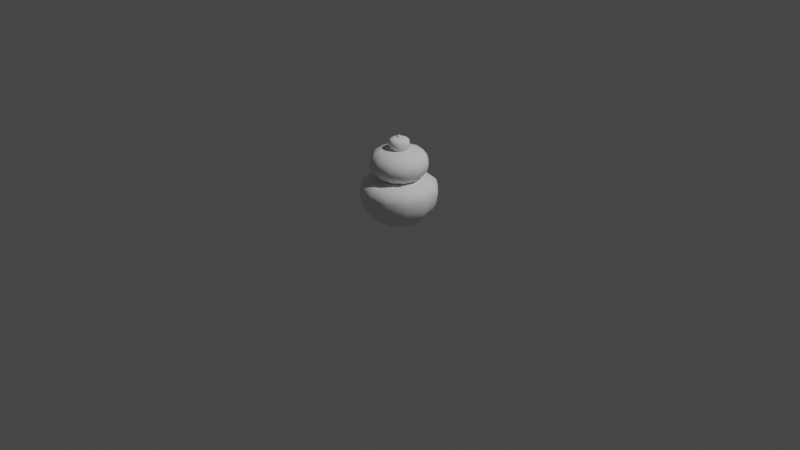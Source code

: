 # Source: 3_.blend  (saved by Blender 2.80.75; exported with 4.5.12 LTS)
import bpy
from mathutils import Matrix  # noqa: F401  (used for matrix-valued properties, if any)

bpy.ops.wm.read_factory_settings(use_empty=True)
scene = bpy.context.scene
scene.name = 'Scene'

# ---- collections
col_collection = bpy.data.collections.new('Collection'); scene.collection.children.link(col_collection)

# ---- images (referenced by path relative to the original .blend; pixels are not part of the script)
import os
ASSET_DIR = os.environ.get("B2B_ASSET_DIR", "")  # directory of the original .blend (textures are referenced by path, not embedded)
HERE = os.path.dirname(os.path.abspath(__file__))  # packed textures are extracted next to this script under _unpacked/

def load_image(name, relpath, width, height, colorspace="sRGB"):
    """Load a texture the original file referenced (path relative to the .blend, or extracted next to this script)."""
    p = next((c for c in (os.path.join(HERE, relpath), os.path.join(ASSET_DIR, relpath)) if relpath and os.path.exists(c)), "")
    if p:
        img = bpy.data.images.load(p, check_existing=True)
        img.name = name
    else:  # same state as the original file: an image datablock whose file is absent (Cycles renders it pink)
        img = bpy.data.images.new(name, width, height)
        img.source = "FILE"
        img.filepath = "//" + (relpath or name)
    img.colorspace_settings.name = colorspace
    return img
img_3 = load_image('3連かぼちゃ', '3連かぼちゃ.png', 1024, 1024, 'sRGB')

# ---- materials (node trees are filled in below, after node groups)
mat_3____mat = bpy.data.materials.new('3かぼちゃmat')
mat_3____mat.use_transparent_shadow = False

# ---- material node trees

# ---- world
world_world = bpy.data.worlds.new('World'); scene.world = world_world
world_world.use_nodes = True; world_world.node_tree.nodes.clear()
_N = world_world.node_tree.nodes; _L = world_world.node_tree.links
n0 = _N.new('ShaderNodeOutputWorld'); n0.name = 'World Output'; n0.location = (300, 300)
n1 = _N.new('ShaderNodeBackground'); n1.name = 'Background'; n1.location = (10, 300)
n1.inputs[0].default_value = (0.05088, 0.05088, 0.05088, 1.0)
_L.new(n1.outputs[0], n0.inputs[0])
n0.is_active_output = True
world_world.color = (0.05088, 0.05088, 0.05088)
world_world.use_sun_shadow = False
world_world.sun_shadow_jitter_overblur = 0.0

# ---- cameras
cam_camera = bpy.data.cameras.new('Camera')
cam_camera.clip_end = 100.0
cam_camera.ortho_scale = 7.314

# ---- lights
light_light = bpy.data.lights.new('Light', 'POINT')
light_light.transmission_factor = 0.0
light_light.energy = 1000.0
light_light.shadow_soft_size = 0.1
light_light.shadow_maximum_resolution = 0.006
light_light.use_absolute_resolution = True

# ---- meshes
me_sphere = bpy.data.meshes.new('Sphere')
me_sphere.from_pydata([(0.0, 0.1236, 0.4762), (0.0, 0.3236, 0.4403), (0.0, 0.3804, 0.4033), (0.0, 0.3804, 0.2164), (0.0, 0.3236, 0.1049), (0.0, 0.2351, 0.02609), (0.0618, 0.107, 0.4762), (0.1176, 0.2036, 0.4619), (0.1618, 0.2803, 0.4403), (0.1902, 0.3295, 0.4033), (0.2, 0.3464, 0.3318), (0.1902, 0.3295, 0.2164), (0.1618, 0.2803, 0.1049), (0.1176, 0.2036, 0.02609), (0.0618, 0.107, 0.006199), (0.107, 0.0618, 0.4762), (0.2036, 0.1176, 0.4619), (0.2803, 0.1618, 0.4403), (0.3295, 0.1902, 0.4033), (0.3464, 0.2, 0.3318), (0.3295, 0.1902, 0.2164), (0.2803, 0.1618, 0.1049), (0.2036, 0.1176, 0.02609), (0.107, 0.0618, 0.006199), (0.1236, -1.329e-07, 0.4762), (0.2351, -1.367e-07, 0.4619), (0.3236, -1.367e-07, 0.4403), (0.3804, -1.367e-07, 0.4033), (0.4, -1.516e-07, 0.3318), (0.3804, -1.367e-07, 0.2164), (0.3236, -1.367e-07, 0.1049), (0.2351, -1.292e-07, 0.02609), (0.1236, -1.292e-07, 0.006199), (0.107, -0.0618, 0.4762), (0.2036, -0.1176, 0.4619), (0.2803, -0.1618, 0.4403), (0.3295, -0.1902, 0.4033), (0.3464, -0.2, 0.3318), (0.3295, -0.1902, 0.2164), (0.2803, -0.1618, 0.1049), (0.2036, -0.1176, 0.02609), (0.107, -0.0618, 0.006199), (0.0618, -0.107, 0.4762), (0.1176, -0.2036, 0.4619), (0.1618, -0.2803, 0.4403), (0.1902, -0.3295, 0.4033), (0.2, -0.3464, 0.3318), (0.1902, -0.3295, 0.2164), (0.1618, -0.2803, 0.1049), (0.1176, -0.2036, 0.02609), (0.0618, -0.107, 0.006199), (-5.612e-09, -0.1236, 0.4762), (-1.679e-08, -0.2351, 0.4619), (-9.338e-09, -0.3236, 0.4403), (-9.338e-09, -0.3804, 0.4033), (-5.404e-08, -0.4, 0.3318), (-9.338e-09, -0.3804, 0.2164), (-9.338e-09, -0.3236, 0.1049), (-1.887e-09, -0.2351, 0.02609), (-1.887e-09, -0.1236, 0.006199), (-0.0618, -0.107, 0.4762), (-0.1176, -0.2036, 0.4619), (-0.1618, -0.2803, 0.4403), (-0.1902, -0.3295, 0.4033), (-0.2, -0.3464, 0.3318), (-0.1902, -0.3295, 0.2164), (-0.1618, -0.2803, 0.1049), (-0.1176, -0.2036, 0.02609), (-0.0618, -0.107, 0.006199), (0.0, -1.303e-07, 0.009334), (3.513e-09, 0.06002, 0.4762), (-0.107, -0.0618, 0.4762), (-0.2036, -0.1176, 0.4619), (-0.2803, -0.1618, 0.4403), (-0.3295, -0.1902, 0.4033), (-0.3464, -0.2, 0.3318), (-0.3295, -0.1902, 0.2164), (-0.2803, -0.1618, 0.1049), (-0.2036, -0.1176, 0.02609), (-0.107, -0.0618, 0.006199), (-0.1236, -1.218e-07, 0.4762), (-0.2351, -9.197e-08, 0.4619), (-0.3236, -9.197e-08, 0.4403), (-0.3804, -1.069e-07, 0.4033), (-0.4, -6.217e-08, 0.3318), (-0.3804, -1.069e-07, 0.2164), (-0.3236, -9.197e-08, 0.1049), (-0.2351, -1.218e-07, 0.02609), (-0.1236, -1.292e-07, 0.006199), (-0.107, 0.0618, 0.4762), (-0.2036, 0.1176, 0.4619), (-0.2803, 0.1618, 0.4403), (-0.3295, 0.1902, 0.4033), (-0.3464, 0.2, 0.3318), (-0.3295, 0.1902, 0.2164), (-0.2803, 0.1618, 0.1049), (-0.2036, 0.1176, 0.02609), (-0.107, 0.0618, 0.006199), (-0.0618, 0.107, 0.4762), (-0.1176, 0.2036, 0.4619), (-0.1618, 0.2803, 0.4403), (-0.1902, 0.3295, 0.4033), (-0.2, 0.3464, 0.3318), (-0.1902, 0.3295, 0.2164), (-0.1618, 0.2803, 0.1049), (-0.1176, 0.2036, 0.02609), (-0.0618, 0.107, 0.006199), (4.282e-08, 0.2351, 0.4619), (6.517e-08, 0.4, 0.3318), (-1.887e-09, 0.1236, 0.006199), (0.03001, 0.05198, 0.4762), (0.05198, 0.03001, 0.4762), (0.06002, -1.307e-07, 0.4762), (0.05198, -0.03001, 0.4762), (0.03001, -0.05198, 0.4762), (7.883e-10, -0.06002, 0.4762), (-0.03001, -0.05198, 0.4762), (-0.05198, -0.03001, 0.4762), (-0.06002, -1.252e-07, 0.4762), (-0.05198, 0.03001, 0.4762), (-0.03001, 0.05198, 0.4762), (6.519e-09, -1.288e-07, 0.4762), (0.0, 0.2853, 0.6799), (0.0, 0.2427, 0.5027), (0.04635, 0.08028, 0.7647), (0.08817, 0.1527, 0.7565), (0.1214, 0.2102, 0.7353), (0.1427, 0.2471, 0.6799), (0.15, 0.2598, 0.6191), (0.1427, 0.2471, 0.5584), (0.1214, 0.2102, 0.5027), (0.08817, 0.1527, 0.4562), (0.04635, 0.08028, 0.4211), (0.08029, 0.04635, 0.7647), (0.1527, 0.08817, 0.7565), (0.2102, 0.1214, 0.7353), (0.2471, 0.1427, 0.6799), (0.2598, 0.15, 0.6191), (0.2471, 0.1427, 0.5584), (0.2102, 0.1214, 0.5027), (0.1527, 0.08817, 0.4562), (0.08029, 0.04635, 0.4211), (0.09271, -1.025e-07, 0.7647), (0.1763, -1.1e-07, 0.7565), (0.2427, -1.1e-07, 0.7353), (0.2853, -1.025e-07, 0.6799), (0.3, -8.76e-08, 0.6191), (0.2853, -1.1e-07, 0.5584), (0.2427, -1.1e-07, 0.5027), (0.1763, -1.025e-07, 0.4562), (0.09271, -1.025e-07, 0.4211), (0.08029, -0.04635, 0.7647), (0.1527, -0.08817, 0.7565), (0.2102, -0.1214, 0.7353), (0.2471, -0.1427, 0.6799), (0.2598, -0.15, 0.6191), (0.2471, -0.1427, 0.5584), (0.2102, -0.1214, 0.5027), (0.1527, -0.08817, 0.4562), (0.08029, -0.04635, 0.4211), (0.04635, -0.08029, 0.7647), (0.08817, -0.1527, 0.7565), (0.1214, -0.2102, 0.7353), (0.1427, -0.2471, 0.6799), (0.15, -0.2598, 0.6191), (0.1427, -0.2471, 0.5584), (0.1214, -0.2102, 0.5027), (0.08817, -0.1527, 0.4562), (0.04635, -0.08029, 0.4211), (-3.278e-09, -0.09271, 0.7647), (-1.073e-08, -0.1763, 0.7565), (-2.563e-08, -0.2427, 0.7353), (-1.818e-08, -0.2853, 0.6799), (3.398e-08, -0.3, 0.6191), (-1.818e-08, -0.2853, 0.5584), (-2.563e-08, -0.2427, 0.5027), (-3.278e-09, -0.1763, 0.4562), (-3.278e-09, -0.09271, 0.4211), (-4.888e-08, -1.824e-07, 0.763), (-0.04635, -0.08029, 0.7647), (-0.08817, -0.1527, 0.7565), (-0.1214, -0.2102, 0.7353), (-0.1427, -0.2471, 0.6799), (-0.15, -0.2598, 0.6191), (-0.1427, -0.2471, 0.5584), (-0.1214, -0.2102, 0.5027), (-0.08817, -0.1527, 0.4562), (-0.04635, -0.08029, 0.4211), (0.0, -9.775e-08, 0.4212), (-0.08029, -0.04635, 0.7647), (-0.1527, -0.08817, 0.7565), (-0.2102, -0.1214, 0.7353), (-0.2471, -0.1427, 0.6799), (-0.2598, -0.15, 0.6191), (-0.2471, -0.1427, 0.5584), (-0.2102, -0.1214, 0.5027), (-0.1527, -0.08817, 0.4562), (-0.08029, -0.04635, 0.4211), (-0.09271, -9.505e-08, 0.7647), (-0.1763, -1.025e-07, 0.7565), (-0.2427, -7.27e-08, 0.7353), (-0.2853, -7.27e-08, 0.6799), (-0.3, -1.323e-07, 0.6191), (-0.2853, -7.27e-08, 0.5584), (-0.2427, -7.27e-08, 0.5027), (-0.1763, -1.025e-07, 0.4562), (-0.09271, -9.878e-08, 0.4211), (-0.08029, 0.04635, 0.7647), (-0.1527, 0.08817, 0.7565), (-0.2102, 0.1214, 0.7353), (-0.2471, 0.1427, 0.6799), (-0.2598, 0.15, 0.6191), (-0.2471, 0.1427, 0.5584), (-0.2102, 0.1214, 0.5027), (-0.1527, 0.08817, 0.4562), (-0.08029, 0.04635, 0.4211), (-0.04635, 0.08028, 0.7647), (-0.08817, 0.1527, 0.7565), (-0.1214, 0.2102, 0.7353), (-0.1427, 0.2471, 0.6799), (-0.15, 0.2598, 0.6191), (-0.1427, 0.2471, 0.5584), (-0.1214, 0.2102, 0.5027), (-0.08817, 0.1527, 0.4562), (-0.04635, 0.08028, 0.4211), (4.474e-10, 0.09271, 0.7647), (-3.278e-09, 0.1763, 0.7565), (3.398e-08, 0.2427, 0.7353), (-2.563e-08, 0.3, 0.6191), (3.398e-08, 0.2853, 0.5584), (-3.278e-09, 0.1763, 0.4562), (-7.003e-09, 0.09271, 0.4211), (2.052e-09, -0.033, 0.7631), (2.052e-09, -0.08638, 0.7724), (2.052e-09, -0.1015, 0.7994), (2.052e-09, -0.1015, 0.8577), (-8.959e-07, -0.0864, 0.8727), (-1.256e-05, -0.06296, 0.8802), (-0.0165, -0.02857, 0.7631), (-0.03138, -0.05435, 0.7538), (-0.04319, -0.07481, 0.7724), (-0.05077, -0.08794, 0.7994), (-0.05339, -0.09247, 0.8301), (-0.05077, -0.08794, 0.8577), (-0.04319, -0.07482, 0.8727), (-0.03139, -0.05455, 0.8802), (-0.01654, -0.02894, 0.8877), (-0.02857, -0.0165, 0.7631), (-0.05435, -0.03138, 0.7538), (-0.07481, -0.04319, 0.7724), (-0.08794, -0.05077, 0.7994), (-0.09247, -0.05339, 0.8301), (-0.08794, -0.05077, 0.8578), (-0.07481, -0.04321, 0.8728), (-0.05436, -0.03158, 0.8803), (-0.02863, -0.01685, 0.8877), (-0.033, -4.015e-08, 0.7631), (-0.06276, -3.915e-08, 0.7538), (-0.08638, -3.915e-08, 0.7724), (-0.1015, -3.915e-08, 0.7995), (-0.1068, -3.517e-08, 0.8301), (-0.1015, -3.915e-08, 0.8578), (-0.08638, -1.427e-05, 0.8728), (-0.06277, -0.0001991, 0.8803), (-0.03305, -0.000336, 0.8877), (-0.02857, 0.0165, 0.7631), (-0.05435, 0.03138, 0.7538), (-0.07481, 0.04319, 0.7724), (-0.08794, 0.05077, 0.7995), (-0.09247, 0.05339, 0.8301), (-0.08794, 0.05077, 0.8579), (-0.07481, 0.04318, 0.8729), (-0.05436, 0.03118, 0.8803), (-0.02863, 0.01618, 0.8877), (-0.0165, 0.02857, 0.7632), (-0.03138, 0.05435, 0.7538), (-0.04319, 0.07481, 0.7724), (-0.05077, 0.08794, 0.7995), (-0.05339, 0.09247, 0.8302), (-0.05077, 0.08794, 0.8579), (-0.04319, 0.07479, 0.8729), (-0.03139, 0.05415, 0.8803), (-0.01654, 0.02827, 0.8877), (3.55e-09, 0.033, 0.7632), (6.533e-09, 0.06276, 0.7538), (4.544e-09, 0.08638, 0.7724), (4.544e-09, 0.1015, 0.7995), (1.648e-08, 0.1068, 0.8302), (4.544e-09, 0.1015, 0.8579), (-8.934e-07, 0.08637, 0.873), (-1.256e-05, 0.06256, 0.8803), (-2.119e-05, 0.03269, 0.8877), (0.0165, 0.02857, 0.7632), (0.03138, 0.05435, 0.7538), (0.04319, 0.07481, 0.7724), (0.05077, 0.08794, 0.7995), (0.05339, 0.09247, 0.8302), (0.05077, 0.08794, 0.8579), (0.04319, 0.07479, 0.873), (0.03137, 0.05415, 0.8803), (0.01649, 0.02827, 0.8877), (-0.009288, -0.01639, 0.8856), (3.218e-08, -2.345e-08, 0.7493), (0.02857, 0.0165, 0.7631), (0.05435, 0.03138, 0.7538), (0.07481, 0.04319, 0.7724), (0.08794, 0.05077, 0.7995), (0.09247, 0.05339, 0.8302), (0.08794, 0.05077, 0.8579), (0.07481, 0.04318, 0.8729), (0.05434, 0.03118, 0.8803), (0.02858, 0.01618, 0.8877), (0.033, -4.313e-08, 0.7631), (0.06276, -5.108e-08, 0.7538), (0.08638, -5.108e-08, 0.7724), (0.1015, -4.711e-08, 0.7995), (0.1068, -5.904e-08, 0.8301), (0.1015, -4.711e-08, 0.8578), (0.08638, -1.428e-05, 0.8728), (0.06275, -0.0001991, 0.8803), (0.03301, -0.000336, 0.8877), (0.02857, -0.0165, 0.7631), (0.05435, -0.03138, 0.7538), (0.07481, -0.04319, 0.7724), (0.08794, -0.05077, 0.7995), (0.09247, -0.05339, 0.8301), (0.08794, -0.05077, 0.8578), (0.07481, -0.04321, 0.8728), (0.05434, -0.03158, 0.8803), (0.02858, -0.01685, 0.8877), (0.0165, -0.02857, 0.7631), (0.03138, -0.05435, 0.7538), (0.04319, -0.07481, 0.7724), (0.05077, -0.08794, 0.7994), (0.05339, -0.09247, 0.8301), (0.05077, -0.08794, 0.8578), (0.04319, -0.07482, 0.8727), (0.03137, -0.05455, 0.8802), (0.01649, -0.02894, 0.8877), (-9.377e-09, -0.06276, 0.7538), (-1.534e-08, -0.1068, 0.8301), (-2.119e-05, -0.03337, 0.8877), (-0.01607, -0.009603, 0.8856), (-0.01856, -0.000336, 0.8856), (-0.01607, 0.008931, 0.8856), (-0.009288, 0.01572, 0.8856), (-2.119e-05, 0.0182, 0.8856), (0.009246, 0.01572, 0.8856), (0.01603, 0.008931, 0.8856), (0.01851, -0.000336, 0.8856), (0.01603, -0.009603, 0.8856), (0.009246, -0.01639, 0.8856), (-2.119e-05, -0.01887, 0.8856), (-0.003797, -0.007597, 0.9148), (-0.006965, -0.004528, 0.9148), (-0.008279, -0.000336, 0.9148), (-0.007279, 0.003856, 0.9148), (-0.004213, 0.006925, 0.9148), (-2.119e-05, 0.008048, 0.9148), (0.004171, 0.006925, 0.9148), (0.00724, 0.003856, 0.9148), (0.008363, -0.000336, 0.9148), (0.007244, -0.004528, 0.9148), (0.004301, -0.007597, 0.9148), (0.0002975, -0.00872, 0.9148), (0.0001202, -0.000336, 0.9148), (0.01333, -0.000336, 0.8906), (0.008931, -0.000336, 0.902), (0.007731, 0.00414, 0.902), (0.01154, 0.006341, 0.8906), (-0.01159, -0.007013, 0.8906), (-0.007774, -0.004812, 0.902), (-0.004492, -0.008088, 0.902), (-0.006698, -0.0119, 0.8906), (0.006656, 0.01123, 0.8906), (0.004455, 0.007416, 0.902), (-2.119e-05, 0.008616, 0.902), (-2.119e-05, 0.01302, 0.8906), (-2.119e-05, -0.01369, 0.8906), (-2.092e-05, -0.009288, 0.902), (0.004455, -0.008088, 0.902), (0.006656, -0.0119, 0.8906), (-0.006698, 0.01123, 0.8906), (-0.004497, 0.007416, 0.902), (-0.007774, 0.00414, 0.902), (-0.01159, 0.006341, 0.8906), (0.01154, -0.007013, 0.8906), (0.007731, -0.004812, 0.902), (-0.01338, -0.000336, 0.8906), (-0.008973, -0.000336, 0.902)], [], [(4, 3, 11, 12), (2, 1, 8, 9), (42, 33, 113, 114), (5, 4, 12, 13), (108, 2, 9, 10), (107, 0, 6, 7), (109, 5, 13, 14), (3, 108, 10, 11), (1, 107, 7, 8), (69, 109, 14), (12, 11, 20, 21), (9, 8, 17, 18), (15, 6, 110, 111), (13, 12, 21, 22), (10, 9, 18, 19), (7, 6, 15, 16), (14, 13, 22, 23), (11, 10, 19, 20), (8, 7, 16, 17), (69, 14, 23), (17, 16, 25, 26), (69, 23, 32), (21, 20, 29, 30), (18, 17, 26, 27), (33, 24, 112, 113), (22, 21, 30, 31), (19, 18, 27, 28), (16, 15, 24, 25), (23, 22, 31, 32), (20, 19, 28, 29), (29, 28, 37, 38), (26, 25, 34, 35), (69, 32, 41), (30, 29, 38, 39), (27, 26, 35, 36), (6, 0, 70, 110), (31, 30, 39, 40), (28, 27, 36, 37), (25, 24, 33, 34), (32, 31, 40, 41), (34, 33, 42, 43), (41, 40, 49, 50), (38, 37, 46, 47), (35, 34, 43, 44), (69, 41, 50), (39, 38, 47, 48), (36, 35, 44, 45), (89, 80, 118, 119), (40, 39, 48, 49), (37, 36, 45, 46), (49, 48, 57, 58), (46, 45, 54, 55), (43, 42, 51, 52), (50, 49, 58, 59), (47, 46, 55, 56), (44, 43, 52, 53), (69, 50, 59), (48, 47, 56, 57), (45, 44, 53, 54), (0, 98, 120, 70), (54, 53, 62, 63), (60, 51, 115, 116), (58, 57, 66, 67), (55, 54, 63, 64), (52, 51, 60, 61), (59, 58, 67, 68), (56, 55, 64, 65), (53, 52, 61, 62), (69, 59, 68), (57, 56, 65, 66), (66, 65, 76, 77), (63, 62, 73, 74), (98, 89, 119, 120), (67, 66, 77, 78), (64, 63, 74, 75), (61, 60, 71, 72), (68, 67, 78, 79), (65, 64, 75, 76), (62, 61, 72, 73), (69, 68, 79), (73, 72, 81, 82), (69, 79, 88), (77, 76, 85, 86), (74, 73, 82, 83), (51, 42, 114, 115), (78, 77, 86, 87), (75, 74, 83, 84), (72, 71, 80, 81), (79, 78, 87, 88), (76, 75, 84, 85), (88, 87, 96, 97), (85, 84, 93, 94), (82, 81, 90, 91), (69, 88, 97), (86, 85, 94, 95), (83, 82, 91, 92), (71, 60, 116, 117), (87, 86, 95, 96), (84, 83, 92, 93), (81, 80, 89, 90), (93, 92, 101, 102), (90, 89, 98, 99), (97, 96, 105, 106), (94, 93, 102, 103), (91, 90, 99, 100), (69, 97, 106), (95, 94, 103, 104), (92, 91, 100, 101), (24, 15, 111, 112), (96, 95, 104, 105), (80, 71, 117, 118), (105, 104, 4, 5), (102, 101, 2, 108), (99, 98, 0, 107), (106, 105, 5, 109), (103, 102, 108, 3), (100, 99, 107, 1), (69, 106, 109), (104, 103, 3, 4), (101, 100, 1, 2), (116, 115, 121), (70, 120, 121), (114, 113, 121), (120, 119, 121), (112, 111, 121), (119, 118, 121), (117, 116, 121), (110, 70, 121), (115, 114, 121), (113, 112, 121), (118, 117, 121), (111, 110, 121), (188, 231, 132), (123, 229, 129, 130), (122, 227, 126, 127), (225, 178, 124), (230, 123, 130, 131), (228, 122, 127, 128), (226, 225, 124, 125), (231, 230, 131, 132), (229, 228, 128, 129), (227, 226, 125, 126), (130, 129, 138, 139), (127, 126, 135, 136), (124, 178, 133), (131, 130, 139, 140), (128, 127, 136, 137), (125, 124, 133, 134), (132, 131, 140, 141), (129, 128, 137, 138), (126, 125, 134, 135), (188, 132, 141), (135, 134, 143, 144), (188, 141, 150), (139, 138, 147, 148), (136, 135, 144, 145), (133, 178, 142), (140, 139, 148, 149), (137, 136, 145, 146), (134, 133, 142, 143), (141, 140, 149, 150), (138, 137, 146, 147), (150, 149, 158, 159), (147, 146, 155, 156), (144, 143, 152, 153), (188, 150, 159), (148, 147, 156, 157), (145, 144, 153, 154), (142, 178, 151), (149, 148, 157, 158), (146, 145, 154, 155), (143, 142, 151, 152), (155, 154, 163, 164), (152, 151, 160, 161), (159, 158, 167, 168), (156, 155, 164, 165), (153, 152, 161, 162), (188, 159, 168), (157, 156, 165, 166), (154, 153, 162, 163), (151, 178, 160), (158, 157, 166, 167), (160, 178, 169), (167, 166, 175, 176), (164, 163, 172, 173), (161, 160, 169, 170), (168, 167, 176, 177), (165, 164, 173, 174), (162, 161, 170, 171), (188, 168, 177), (166, 165, 174, 175), (163, 162, 171, 172), (172, 171, 181, 182), (169, 178, 179), (176, 175, 185, 186), (173, 172, 182, 183), (170, 169, 179, 180), (177, 176, 186, 187), (174, 173, 183, 184), (171, 170, 180, 181), (188, 177, 187), (175, 174, 184, 185), (188, 187, 197), (185, 184, 194, 195), (182, 181, 191, 192), (179, 178, 189), (186, 185, 195, 196), (183, 182, 192, 193), (180, 179, 189, 190), (187, 186, 196, 197), (184, 183, 193, 194), (181, 180, 190, 191), (194, 193, 202, 203), (191, 190, 199, 200), (188, 197, 206), (195, 194, 203, 204), (192, 191, 200, 201), (189, 178, 198), (196, 195, 204, 205), (193, 192, 201, 202), (190, 189, 198, 199), (197, 196, 205, 206), (199, 198, 207, 208), (206, 205, 214, 215), (203, 202, 211, 212), (200, 199, 208, 209), (188, 206, 215), (204, 203, 212, 213), (201, 200, 209, 210), (198, 178, 207), (205, 204, 213, 214), (202, 201, 210, 211), (211, 210, 219, 220), (208, 207, 216, 217), (215, 214, 223, 224), (212, 211, 220, 221), (209, 208, 217, 218), (188, 215, 224), (213, 212, 221, 222), (210, 209, 218, 219), (207, 178, 216), (214, 213, 222, 223), (216, 178, 225), (223, 222, 123, 230), (220, 219, 122, 228), (217, 216, 225, 226), (224, 223, 230, 231), (221, 220, 228, 229), (218, 217, 226, 227), (188, 224, 231), (222, 221, 229, 123), (219, 218, 227, 122), (234, 241, 240, 233), (232, 302, 238), (237, 245, 244, 236), (340, 242, 241, 234), (339, 232, 238, 239), (341, 246, 245, 237), (235, 243, 242, 340), (233, 240, 239, 339), (329, 350, 351, 338), (236, 244, 243, 235), (241, 250, 249, 240), (238, 302, 247), (245, 254, 253, 244), (242, 251, 250, 241), (239, 238, 247, 248), (246, 255, 254, 245), (243, 252, 251, 242), (240, 249, 248, 239), (291, 346, 347, 300), (244, 253, 252, 243), (253, 262, 261, 252), (250, 259, 258, 249), (247, 302, 256), (254, 263, 262, 253), (251, 260, 259, 250), (248, 247, 256, 257), (255, 264, 263, 254), (252, 261, 260, 251), (249, 258, 257, 248), (246, 301, 342, 255), (258, 267, 266, 257), (273, 344, 345, 282), (262, 271, 270, 261), (259, 268, 267, 258), (256, 302, 265), (263, 272, 271, 262), (260, 269, 268, 259), (257, 256, 265, 266), (264, 273, 272, 263), (261, 270, 269, 260), (273, 282, 281, 272), (270, 279, 278, 269), (267, 276, 275, 266), (338, 351, 352, 341), (271, 280, 279, 270), (268, 277, 276, 267), (265, 302, 274), (272, 281, 280, 271), (269, 278, 277, 268), (266, 265, 274, 275), (278, 287, 286, 277), (275, 274, 283, 284), (282, 291, 290, 281), (279, 288, 287, 278), (276, 285, 284, 275), (320, 349, 350, 329), (280, 289, 288, 279), (277, 286, 285, 276), (274, 302, 283), (281, 290, 289, 280), (283, 302, 292), (290, 299, 298, 289), (287, 296, 295, 286), (284, 283, 292, 293), (291, 300, 299, 290), (288, 297, 296, 287), (285, 294, 293, 284), (341, 352, 301, 246), (289, 298, 297, 288), (286, 295, 294, 285), (295, 306, 305, 294), (292, 302, 303), (299, 310, 309, 298), (296, 307, 306, 295), (293, 292, 303, 304), (300, 311, 310, 299), (297, 308, 307, 296), (294, 305, 304, 293), (255, 342, 343, 264), (298, 309, 308, 297), (300, 347, 348, 311), (309, 318, 317, 308), (306, 315, 314, 305), (303, 302, 312), (310, 319, 318, 309), (307, 316, 315, 306), (304, 303, 312, 313), (311, 320, 319, 310), (308, 317, 316, 307), (305, 314, 313, 304), (317, 326, 325, 316), (314, 323, 322, 313), (311, 348, 349, 320), (318, 327, 326, 317), (315, 324, 323, 314), (312, 302, 321), (319, 328, 327, 318), (316, 325, 324, 315), (313, 312, 321, 322), (320, 329, 328, 319), (322, 321, 330, 331), (329, 338, 337, 328), (326, 335, 334, 325), (323, 332, 331, 322), (264, 343, 344, 273), (327, 336, 335, 326), (324, 333, 332, 323), (321, 302, 330), (328, 337, 336, 327), (325, 334, 333, 324), (334, 340, 234, 333), (331, 330, 232, 339), (338, 341, 237, 337), (335, 235, 340, 334), (332, 233, 339, 331), (282, 345, 346, 291), (336, 236, 235, 335), (333, 234, 233, 332), (330, 302, 232), (337, 237, 236, 336), (368, 360, 361, 367), (372, 353, 354, 371), (376, 358, 359, 375), (380, 363, 364, 379), (384, 356, 357, 383), (367, 361, 362, 387), (379, 364, 353, 372), (371, 354, 355, 389), (375, 359, 360, 368), (383, 357, 358, 376), (389, 355, 356, 384), (387, 362, 363, 380), (363, 365, 364), (356, 365, 357), (359, 365, 360), (362, 365, 363), (355, 365, 356), (358, 365, 359), (361, 365, 362), (354, 365, 355), (364, 365, 353), (357, 365, 358), (360, 365, 361), (353, 365, 354), (350, 386, 381, 351), (386, 387, 380, 381), (343, 388, 385, 344), (388, 389, 384, 385), (345, 382, 377, 346), (382, 383, 376, 377), (347, 374, 369, 348), (374, 375, 368, 369), (342, 370, 388, 343), (370, 371, 389, 388), (352, 378, 373, 301), (378, 379, 372, 373), (349, 366, 386, 350), (366, 367, 387, 386), (344, 385, 382, 345), (385, 384, 383, 382), (351, 381, 378, 352), (381, 380, 379, 378), (346, 377, 374, 347), (377, 376, 375, 374), (301, 373, 370, 342), (373, 372, 371, 370), (348, 369, 366, 349), (369, 368, 367, 366)])
me_sphere.polygons.foreach_set('use_smooth', [True] * 420)
_uv = me_sphere.uv_layers.new(name='UVMap')
_uv.uv.foreach_set('vector', [0.9943, 0.1079, 0.9943, 0.1552, 0.9135, 0.1552, 0.9135, 0.1079, 0.9943, 0.2276, 0.9943, 0.2532, 0.9135, 0.2532, 0.9135, 0.2276, 0.5901, 0.3302, 0.671, 0.3302, 0.671, 0.3543, 0.5901, 0.3543, 0.9943, 0.06301, 0.9943, 0.1079, 0.9135, 0.1079, 0.9135, 0.06301, 0.9943, 0.1995, 0.9943, 0.2276, 0.9135, 0.2276, 0.9135, 0.1995, 0.9943, 0.2877, 0.9943, 0.3302, 0.9135, 0.3302, 0.9135, 0.2877, 0.9943, 0.02016, 0.9943, 0.06301, 0.9135, 0.06301, 0.9135, 0.02016, 0.9943, 0.1552, 0.9943, 0.1995, 0.9135, 0.1995, 0.9135, 0.1552, 0.9943, 0.2532, 0.9943, 0.2877, 0.9135, 0.2877, 0.9135, 0.2532, 0.9072, 0.4506, 0.8183, 0.4266, 0.8421, 0.3854, 0.9135, 0.1079, 0.9135, 0.1552, 0.8326, 0.1552, 0.8326, 0.1079, 0.9135, 0.2276, 0.9135, 0.2532, 0.8326, 0.2532, 0.8326, 0.2276, 0.8326, 0.3302, 0.9135, 0.3302, 0.9135, 0.3543, 0.8326, 0.3543, 0.9135, 0.06301, 0.9135, 0.1079, 0.8326, 0.1079, 0.8326, 0.06301, 0.9135, 0.1995, 0.9135, 0.2276, 0.8326, 0.2276, 0.8326, 0.1995, 0.9135, 0.2877, 0.9135, 0.3302, 0.8326, 0.3302, 0.8326, 0.2877, 0.9135, 0.02016, 0.9135, 0.06301, 0.8326, 0.06301, 0.8326, 0.02016, 0.9135, 0.1552, 0.9135, 0.1995, 0.8326, 0.1995, 0.8326, 0.1552, 0.9135, 0.2532, 0.9135, 0.2877, 0.8326, 0.2877, 0.8326, 0.2532, 0.9072, 0.4506, 0.8421, 0.3854, 0.8834, 0.3616, 0.8326, 0.2532, 0.8326, 0.2877, 0.7518, 0.2877, 0.7518, 0.2532, 0.9072, 0.4506, 0.8834, 0.3616, 0.931, 0.3616, 0.8326, 0.1079, 0.8326, 0.1552, 0.7518, 0.1552, 0.7518, 0.1079, 0.8326, 0.2276, 0.8326, 0.2532, 0.7518, 0.2532, 0.7518, 0.2276, 0.671, 0.3302, 0.7518, 0.3302, 0.7518, 0.3543, 0.671, 0.3543, 0.8326, 0.06301, 0.8326, 0.1079, 0.7518, 0.1079, 0.7518, 0.06301, 0.8326, 0.1995, 0.8326, 0.2276, 0.7518, 0.2276, 0.7518, 0.1995, 0.8326, 0.2877, 0.8326, 0.3302, 0.7518, 0.3302, 0.7518, 0.2877, 0.8326, 0.02016, 0.8326, 0.06301, 0.7518, 0.06301, 0.7518, 0.02016, 0.8326, 0.1552, 0.8326, 0.1995, 0.7518, 0.1995, 0.7518, 0.1552, 0.7518, 0.1552, 0.7518, 0.1995, 0.671, 0.1995, 0.671, 0.1552, 0.7518, 0.2532, 0.7518, 0.2877, 0.671, 0.2877, 0.671, 0.2532, 0.9072, 0.4506, 0.931, 0.3616, 0.9723, 0.3855, 0.7518, 0.1079, 0.7518, 0.1552, 0.671, 0.1552, 0.671, 0.1079, 0.7518, 0.2276, 0.7518, 0.2532, 0.671, 0.2532, 0.671, 0.2276, 0.9135, 0.3302, 0.9943, 0.3302, 0.9943, 0.3543, 0.9135, 0.3543, 0.7518, 0.06301, 0.7518, 0.1079, 0.671, 0.1079, 0.671, 0.06301, 0.7518, 0.1995, 0.7518, 0.2276, 0.671, 0.2276, 0.671, 0.1995, 0.7518, 0.2877, 0.7518, 0.3302, 0.671, 0.3302, 0.671, 0.2877, 0.7518, 0.02016, 0.7518, 0.06301, 0.671, 0.06301, 0.671, 0.02016, 0.671, 0.2877, 0.671, 0.3302, 0.5901, 0.3302, 0.5901, 0.2877, 0.671, 0.02016, 0.671, 0.06301, 0.5901, 0.06301, 0.5901, 0.02016, 0.671, 0.1552, 0.671, 0.1995, 0.5901, 0.1995, 0.5901, 0.1552, 0.671, 0.2532, 0.671, 0.2877, 0.5901, 0.2877, 0.5901, 0.2532, 0.9072, 0.4506, 0.9723, 0.3855, 0.9961, 0.4267, 0.671, 0.1079, 0.671, 0.1552, 0.5901, 0.1552, 0.5901, 0.1079, 0.671, 0.2276, 0.671, 0.2532, 0.5901, 0.2532, 0.5901, 0.2276, 0.186, 0.3302, 0.2668, 0.3302, 0.2668, 0.3543, 0.186, 0.3543, 0.671, 0.06301, 0.671, 0.1079, 0.5901, 0.1079, 0.5901, 0.06301, 0.671, 0.1995, 0.671, 0.2276, 0.5901, 0.2276, 0.5901, 0.1995, 0.5901, 0.06301, 0.5901, 0.1079, 0.5093, 0.1079, 0.5093, 0.06301, 0.5901, 0.1995, 0.5901, 0.2276, 0.5093, 0.2276, 0.5093, 0.1995, 0.5901, 0.2877, 0.5901, 0.3302, 0.5093, 0.3302, 0.5093, 0.2877, 0.5901, 0.02016, 0.5901, 0.06301, 0.5093, 0.06301, 0.5093, 0.02016, 0.5901, 0.1552, 0.5901, 0.1995, 0.5093, 0.1995, 0.5093, 0.1552, 0.5901, 0.2532, 0.5901, 0.2877, 0.5093, 0.2877, 0.5093, 0.2532, 0.9072, 0.4506, 0.9961, 0.4267, 0.9961, 0.4744, 0.5901, 0.1079, 0.5901, 0.1552, 0.5093, 0.1552, 0.5093, 0.1079, 0.5901, 0.2276, 0.5901, 0.2532, 0.5093, 0.2532, 0.5093, 0.2276, 0.02432, 0.3302, 0.1052, 0.3302, 0.1052, 0.3543, 0.02432, 0.3543, 0.5093, 0.2276, 0.5093, 0.2532, 0.4285, 0.2532, 0.4285, 0.2276, 0.4285, 0.3302, 0.5093, 0.3302, 0.5093, 0.3543, 0.4285, 0.3543, 0.5093, 0.06301, 0.5093, 0.1079, 0.4285, 0.1079, 0.4285, 0.06301, 0.5093, 0.1995, 0.5093, 0.2276, 0.4285, 0.2276, 0.4285, 0.1995, 0.5093, 0.2877, 0.5093, 0.3302, 0.4285, 0.3302, 0.4285, 0.2877, 0.5093, 0.02016, 0.5093, 0.06301, 0.4285, 0.06301, 0.4285, 0.02016, 0.5093, 0.1552, 0.5093, 0.1995, 0.4285, 0.1995, 0.4285, 0.1552, 0.5093, 0.2532, 0.5093, 0.2877, 0.4285, 0.2877, 0.4285, 0.2532, 0.9072, 0.4506, 0.9961, 0.4744, 0.9723, 0.5156, 0.5093, 0.1079, 0.5093, 0.1552, 0.4285, 0.1552, 0.4285, 0.1079, 0.4285, 0.1079, 0.4285, 0.1552, 0.3476, 0.1552, 0.3476, 0.1079, 0.4285, 0.2276, 0.4285, 0.2532, 0.3476, 0.2532, 0.3476, 0.2276, 0.1052, 0.3302, 0.186, 0.3302, 0.186, 0.3543, 0.1052, 0.3543, 0.4285, 0.06301, 0.4285, 0.1079, 0.3476, 0.1079, 0.3476, 0.06301, 0.4285, 0.1995, 0.4285, 0.2276, 0.3476, 0.2276, 0.3476, 0.1995, 0.4285, 0.2877, 0.4285, 0.3302, 0.3476, 0.3302, 0.3476, 0.2877, 0.4285, 0.02016, 0.4285, 0.06301, 0.3476, 0.06301, 0.3476, 0.02016, 0.4285, 0.1552, 0.4285, 0.1995, 0.3476, 0.1995, 0.3476, 0.1552, 0.4285, 0.2532, 0.4285, 0.2877, 0.3476, 0.2877, 0.3476, 0.2532, 0.9072, 0.4506, 0.9723, 0.5156, 0.931, 0.5395, 0.3476, 0.2532, 0.3476, 0.2877, 0.2668, 0.2877, 0.2668, 0.2532, 0.9072, 0.4506, 0.931, 0.5395, 0.8834, 0.5395, 0.3476, 0.1079, 0.3476, 0.1552, 0.2668, 0.1552, 0.2668, 0.1079, 0.3476, 0.2276, 0.3476, 0.2532, 0.2668, 0.2532, 0.2668, 0.2276, 0.5093, 0.3302, 0.5901, 0.3302, 0.5901, 0.3543, 0.5093, 0.3543, 0.3476, 0.06301, 0.3476, 0.1079, 0.2668, 0.1079, 0.2668, 0.06301, 0.3476, 0.1995, 0.3476, 0.2276, 0.2668, 0.2276, 0.2668, 0.1995, 0.3476, 0.2877, 0.3476, 0.3302, 0.2668, 0.3302, 0.2668, 0.2877, 0.3476, 0.02016, 0.3476, 0.06301, 0.2668, 0.06301, 0.2668, 0.02016, 0.3476, 0.1552, 0.3476, 0.1995, 0.2668, 0.1995, 0.2668, 0.1552, 0.2668, 0.02016, 0.2668, 0.06301, 0.186, 0.06301, 0.186, 0.02016, 0.2668, 0.1552, 0.2668, 0.1995, 0.186, 0.1995, 0.186, 0.1552, 0.2668, 0.2532, 0.2668, 0.2877, 0.186, 0.2877, 0.186, 0.2532, 0.9072, 0.4506, 0.8834, 0.5395, 0.8421, 0.5157, 0.2668, 0.1079, 0.2668, 0.1552, 0.186, 0.1552, 0.186, 0.1079, 0.2668, 0.2276, 0.2668, 0.2532, 0.186, 0.2532, 0.186, 0.2276, 0.3476, 0.3302, 0.4285, 0.3302, 0.4285, 0.3543, 0.3476, 0.3543, 0.2668, 0.06301, 0.2668, 0.1079, 0.186, 0.1079, 0.186, 0.06301, 0.2668, 0.1995, 0.2668, 0.2276, 0.186, 0.2276, 0.186, 0.1995, 0.2668, 0.2877, 0.2668, 0.3302, 0.186, 0.3302, 0.186, 0.2877, 0.186, 0.1995, 0.186, 0.2276, 0.1052, 0.2276, 0.1052, 0.1995, 0.186, 0.2877, 0.186, 0.3302, 0.1052, 0.3302, 0.1052, 0.2877, 0.186, 0.02016, 0.186, 0.06301, 0.1052, 0.06301, 0.1052, 0.02016, 0.186, 0.1552, 0.186, 0.1995, 0.1052, 0.1995, 0.1052, 0.1552, 0.186, 0.2532, 0.186, 0.2877, 0.1052, 0.2877, 0.1052, 0.2532, 0.9072, 0.4506, 0.8421, 0.5157, 0.8183, 0.4745, 0.186, 0.1079, 0.186, 0.1552, 0.1052, 0.1552, 0.1052, 0.1079, 0.186, 0.2276, 0.186, 0.2532, 0.1052, 0.2532, 0.1052, 0.2276, 0.7518, 0.3302, 0.8326, 0.3302, 0.8326, 0.3543, 0.7518, 0.3543, 0.186, 0.06301, 0.186, 0.1079, 0.1052, 0.1079, 0.1052, 0.06301, 0.2668, 0.3302, 0.3476, 0.3302, 0.3476, 0.3543, 0.2668, 0.3543, 0.1052, 0.06301, 0.1052, 0.1079, 0.02432, 0.1079, 0.02432, 0.06301, 0.1052, 0.1995, 0.1052, 0.2276, 0.02432, 0.2276, 0.02432, 0.1995, 0.1052, 0.2877, 0.1052, 0.3302, 0.02432, 0.3302, 0.02432, 0.2877, 0.1052, 0.02016, 0.1052, 0.06301, 0.02432, 0.06301, 0.02432, 0.02016, 0.1052, 0.1552, 0.1052, 0.1995, 0.02432, 0.1995, 0.02432, 0.1552, 0.1052, 0.2532, 0.1052, 0.2877, 0.02432, 0.2877, 0.02432, 0.2532, 0.9072, 0.4506, 0.8183, 0.4745, 0.8182, 0.4268, 0.1052, 0.1079, 0.1052, 0.1552, 0.02432, 0.1552, 0.02432, 0.1079, 0.1052, 0.2276, 0.1052, 0.2532, 0.02432, 0.2532, 0.02432, 0.2276, 0.7834, 1.101, 0.7975, 1.109, 0.7753, 1.131, 0.7531, 1.153, 0.745, 1.139, 0.7753, 1.131, 0.8056, 1.123, 0.8056, 1.139, 0.7753, 1.131, 0.745, 1.139, 0.745, 1.123, 0.7753, 1.131, 0.7975, 1.153, 0.7834, 1.161, 0.7753, 1.131, 0.745, 1.123, 0.7531, 1.109, 0.7753, 1.131, 0.7672, 1.101, 0.7834, 1.101, 0.7753, 1.131, 0.7672, 1.161, 0.7531, 1.153, 0.7753, 1.131, 0.7975, 1.109, 0.8056, 1.123, 0.7753, 1.131, 0.8056, 1.139, 0.7975, 1.153, 0.7753, 1.131, 0.7531, 1.109, 0.7672, 1.101, 0.7753, 1.131, 0.7834, 1.161, 0.7672, 1.161, 0.7753, 1.131, 0.917, 1.116, 0.9045, 1.069, 0.9296, 1.069, 0.8063, 0.4727, 0.8063, 0.5013, 0.7418, 0.5013, 0.7418, 0.4727, 0.8063, 0.5522, 0.8063, 0.5807, 0.7418, 0.5807, 0.7418, 0.5522, 0.8287, 0.6685, 0.9046, 0.6481, 0.8491, 0.7037, 0.8063, 0.4397, 0.8063, 0.4727, 0.7418, 0.4727, 0.7418, 0.4397, 0.8063, 0.5268, 0.8063, 0.5522, 0.7418, 0.5522, 0.7418, 0.5268, 0.8063, 0.6091, 0.8063, 0.6434, 0.7418, 0.6434, 0.7418, 0.6091, 0.8063, 0.4027, 0.8063, 0.4397, 0.7418, 0.4397, 0.7418, 0.4027, 0.8063, 0.5013, 0.8063, 0.5268, 0.7418, 0.5268, 0.7418, 0.5013, 0.8063, 0.5807, 0.8063, 0.6091, 0.7418, 0.6091, 0.7418, 0.5807, 0.7418, 0.4727, 0.7418, 0.5013, 0.6774, 0.5013, 0.6774, 0.4727, 0.7418, 0.5522, 0.7418, 0.5807, 0.6774, 0.5807, 0.6774, 0.5522, 0.8491, 0.7037, 0.9046, 0.6481, 0.8843, 0.724, 0.7418, 0.4397, 0.7418, 0.4727, 0.6774, 0.4727, 0.6774, 0.4397, 0.7418, 0.5268, 0.7418, 0.5522, 0.6774, 0.5522, 0.6774, 0.5268, 0.7418, 0.6091, 0.7418, 0.6434, 0.6774, 0.6434, 0.6774, 0.6091, 0.7418, 0.4027, 0.7418, 0.4397, 0.6774, 0.4397, 0.6774, 0.4027, 0.7418, 0.5013, 0.7418, 0.5268, 0.6774, 0.5268, 0.6774, 0.5013, 0.7418, 0.5807, 0.7418, 0.6091, 0.6774, 0.6091, 0.6774, 0.5807, 0.917, 1.116, 0.9296, 1.069, 0.9513, 1.082, 0.6774, 0.5807, 0.6774, 0.6091, 0.6129, 0.6091, 0.6129, 0.5807, 0.917, 1.116, 0.9513, 1.082, 0.9638, 1.104, 0.6774, 0.4727, 0.6774, 0.5013, 0.6129, 0.5013, 0.6129, 0.4727, 0.6774, 0.5522, 0.6774, 0.5807, 0.6129, 0.5807, 0.6129, 0.5522, 0.8843, 0.724, 0.9046, 0.6481, 0.925, 0.724, 0.6774, 0.4397, 0.6774, 0.4727, 0.6129, 0.4727, 0.6129, 0.4397, 0.6774, 0.5268, 0.6774, 0.5522, 0.6129, 0.5522, 0.6129, 0.5268, 0.6774, 0.6091, 0.6774, 0.6434, 0.6129, 0.6434, 0.6129, 0.6091, 0.6774, 0.4027, 0.6774, 0.4397, 0.6129, 0.4397, 0.6129, 0.4027, 0.6774, 0.5013, 0.6774, 0.5268, 0.6129, 0.5268, 0.6129, 0.5013, 0.6129, 0.4027, 0.6129, 0.4397, 0.5484, 0.4397, 0.5484, 0.4027, 0.6129, 0.5013, 0.6129, 0.5268, 0.5484, 0.5268, 0.5484, 0.5013, 0.6129, 0.5807, 0.6129, 0.6091, 0.5484, 0.6091, 0.5484, 0.5807, 0.917, 1.116, 0.9638, 1.104, 0.9638, 1.129, 0.6129, 0.4727, 0.6129, 0.5013, 0.5484, 0.5013, 0.5484, 0.4727, 0.6129, 0.5522, 0.6129, 0.5807, 0.5484, 0.5807, 0.5484, 0.5522, 0.925, 0.724, 0.9046, 0.6481, 0.9602, 0.7036, 0.6129, 0.4397, 0.6129, 0.4727, 0.5484, 0.4727, 0.5484, 0.4397, 0.6129, 0.5268, 0.6129, 0.5522, 0.5484, 0.5522, 0.5484, 0.5268, 0.6129, 0.6091, 0.6129, 0.6434, 0.5484, 0.6434, 0.5484, 0.6091, 0.5484, 0.5268, 0.5484, 0.5522, 0.484, 0.5522, 0.484, 0.5268, 0.5484, 0.6091, 0.5484, 0.6434, 0.484, 0.6434, 0.484, 0.6091, 0.5484, 0.4027, 0.5484, 0.4397, 0.484, 0.4397, 0.484, 0.4027, 0.5484, 0.5013, 0.5484, 0.5268, 0.484, 0.5268, 0.484, 0.5013, 0.5484, 0.5807, 0.5484, 0.6091, 0.484, 0.6091, 0.484, 0.5807, 0.917, 1.116, 0.9638, 1.129, 0.9513, 1.15, 0.5484, 0.4727, 0.5484, 0.5013, 0.484, 0.5013, 0.484, 0.4727, 0.5484, 0.5522, 0.5484, 0.5807, 0.484, 0.5807, 0.484, 0.5522, 0.9602, 0.7036, 0.9046, 0.6481, 0.9805, 0.6684, 0.5484, 0.4397, 0.5484, 0.4727, 0.484, 0.4727, 0.484, 0.4397, 0.9805, 0.6684, 0.9046, 0.6481, 0.9805, 0.6277, 0.484, 0.4397, 0.484, 0.4727, 0.4195, 0.4727, 0.4195, 0.4397, 0.484, 0.5268, 0.484, 0.5522, 0.4195, 0.5522, 0.4195, 0.5268, 0.484, 0.6091, 0.484, 0.6434, 0.4195, 0.6434, 0.4195, 0.6091, 0.484, 0.4027, 0.484, 0.4397, 0.4195, 0.4397, 0.4195, 0.4027, 0.484, 0.5013, 0.484, 0.5268, 0.4195, 0.5268, 0.4195, 0.5013, 0.484, 0.5807, 0.484, 0.6091, 0.4195, 0.6091, 0.4195, 0.5807, 0.917, 1.116, 0.9513, 1.15, 0.9296, 1.163, 0.484, 0.4727, 0.484, 0.5013, 0.4195, 0.5013, 0.4195, 0.4727, 0.484, 0.5522, 0.484, 0.5807, 0.4195, 0.5807, 0.4195, 0.5522, 0.4195, 0.5522, 0.4195, 0.5807, 0.355, 0.5807, 0.355, 0.5522, 0.9805, 0.6277, 0.9046, 0.6481, 0.9602, 0.5925, 0.4195, 0.4397, 0.4195, 0.4727, 0.355, 0.4727, 0.355, 0.4397, 0.4195, 0.5268, 0.4195, 0.5522, 0.355, 0.5522, 0.355, 0.5268, 0.4195, 0.6091, 0.4195, 0.6434, 0.355, 0.6434, 0.355, 0.6091, 0.4195, 0.4027, 0.4195, 0.4397, 0.355, 0.4397, 0.355, 0.4027, 0.4195, 0.5013, 0.4195, 0.5268, 0.355, 0.5268, 0.355, 0.5013, 0.4195, 0.5807, 0.4195, 0.6091, 0.355, 0.6091, 0.355, 0.5807, 0.917, 1.116, 0.9296, 1.163, 0.9045, 1.163, 0.4195, 0.4727, 0.4195, 0.5013, 0.355, 0.5013, 0.355, 0.4727, 0.917, 1.116, 0.9045, 1.163, 0.8828, 1.15, 0.355, 0.4727, 0.355, 0.5013, 0.2905, 0.5013, 0.2905, 0.4727, 0.355, 0.5522, 0.355, 0.5807, 0.2905, 0.5807, 0.2905, 0.5522, 0.9602, 0.5925, 0.9046, 0.6481, 0.925, 0.5721, 0.355, 0.4397, 0.355, 0.4727, 0.2905, 0.4727, 0.2905, 0.4397, 0.355, 0.5268, 0.355, 0.5522, 0.2905, 0.5522, 0.2905, 0.5268, 0.355, 0.6091, 0.355, 0.6434, 0.2905, 0.6434, 0.2905, 0.6091, 0.355, 0.4027, 0.355, 0.4397, 0.2905, 0.4397, 0.2905, 0.4027, 0.355, 0.5013, 0.355, 0.5268, 0.2905, 0.5268, 0.2905, 0.5013, 0.355, 0.5807, 0.355, 0.6091, 0.2905, 0.6091, 0.2905, 0.5807, 0.2905, 0.5013, 0.2905, 0.5268, 0.2261, 0.5268, 0.2261, 0.5013, 0.2905, 0.5807, 0.2905, 0.6091, 0.2261, 0.6091, 0.2261, 0.5807, 0.917, 1.116, 0.8828, 1.15, 0.8702, 1.129, 0.2905, 0.4727, 0.2905, 0.5013, 0.2261, 0.5013, 0.2261, 0.4727, 0.2905, 0.5522, 0.2905, 0.5807, 0.2261, 0.5807, 0.2261, 0.5522, 0.925, 0.5721, 0.9046, 0.6481, 0.8843, 0.5721, 0.2905, 0.4397, 0.2905, 0.4727, 0.2261, 0.4727, 0.2261, 0.4397, 0.2905, 0.5268, 0.2905, 0.5522, 0.2261, 0.5522, 0.2261, 0.5268, 0.2905, 0.6091, 0.2905, 0.6434, 0.2261, 0.6434, 0.2261, 0.6091, 0.2905, 0.4027, 0.2905, 0.4397, 0.2261, 0.4397, 0.2261, 0.4027, 0.2261, 0.6091, 0.2261, 0.6434, 0.1616, 0.6434, 0.1616, 0.6091, 0.2261, 0.4027, 0.2261, 0.4397, 0.1616, 0.4397, 0.1616, 0.4027, 0.2261, 0.5013, 0.2261, 0.5268, 0.1616, 0.5268, 0.1616, 0.5013, 0.2261, 0.5807, 0.2261, 0.6091, 0.1616, 0.6091, 0.1616, 0.5807, 0.917, 1.116, 0.8702, 1.129, 0.8702, 1.104, 0.2261, 0.4727, 0.2261, 0.5013, 0.1616, 0.5013, 0.1616, 0.4727, 0.2261, 0.5522, 0.2261, 0.5807, 0.1616, 0.5807, 0.1616, 0.5522, 0.8843, 0.5721, 0.9046, 0.6481, 0.8491, 0.5924, 0.2261, 0.4397, 0.2261, 0.4727, 0.1616, 0.4727, 0.1616, 0.4397, 0.2261, 0.5268, 0.2261, 0.5522, 0.1616, 0.5522, 0.1616, 0.5268, 0.1616, 0.5268, 0.1616, 0.5522, 0.09714, 0.5522, 0.09714, 0.5268, 0.1616, 0.6091, 0.1616, 0.6434, 0.09714, 0.6434, 0.09714, 0.6091, 0.1616, 0.4027, 0.1616, 0.4397, 0.09714, 0.4397, 0.09714, 0.4027, 0.1616, 0.5013, 0.1616, 0.5268, 0.09714, 0.5268, 0.09714, 0.5013, 0.1616, 0.5807, 0.1616, 0.6091, 0.09714, 0.6091, 0.09714, 0.5807, 0.917, 1.116, 0.8702, 1.104, 0.8828, 1.082, 0.1616, 0.4727, 0.1616, 0.5013, 0.09714, 0.5013, 0.09714, 0.4727, 0.1616, 0.5522, 0.1616, 0.5807, 0.09714, 0.5807, 0.09714, 0.5522, 0.8491, 0.5924, 0.9046, 0.6481, 0.8287, 0.6276, 0.1616, 0.4397, 0.1616, 0.4727, 0.09714, 0.4727, 0.09714, 0.4397, 0.8287, 0.6276, 0.9046, 0.6481, 0.8287, 0.6683, 0.09714, 0.4397, 0.09714, 0.4727, 0.03267, 0.4727, 0.03267, 0.4397, 0.09714, 0.5268, 0.09714, 0.5522, 0.03267, 0.5522, 0.03267, 0.5268, 0.09714, 0.6091, 0.09714, 0.6434, 0.03267, 0.6434, 0.03267, 0.6091, 0.09714, 0.4027, 0.09714, 0.4397, 0.03267, 0.4397, 0.03267, 0.4027, 0.09714, 0.5013, 0.09714, 0.5268, 0.03267, 0.5268, 0.03267, 0.5013, 0.09714, 0.5807, 0.09714, 0.6091, 0.03267, 0.6091, 0.03267, 0.5807, 0.917, 1.116, 0.8828, 1.082, 0.9045, 1.069, 0.09714, 0.4727, 0.09714, 0.5013, 0.03267, 0.5013, 0.03267, 0.4727, 0.09714, 0.5522, 0.09714, 0.5807, 0.03267, 0.5807, 0.03267, 0.5522, 0.3906, 0.7897, 0.4503, 0.7897, 0.4503, 0.7512, 0.3906, 0.7512, 0.8273, 1.134, 0.8228, 1.117, 0.835, 1.129, 0.3906, 0.9204, 0.4503, 0.9204, 0.4503, 0.8897, 0.3906, 0.8897, 0.3906, 0.8283, 0.4503, 0.8283, 0.4503, 0.7897, 0.3906, 0.7897, 0.3906, 0.7139, 0.3906, 0.6759, 0.4503, 0.6759, 0.4503, 0.7139, 0.3906, 0.9584, 0.4503, 0.9584, 0.4503, 0.9204, 0.3906, 0.9204, 0.3906, 0.8632, 0.4503, 0.8632, 0.4503, 0.8283, 0.3906, 0.8283, 0.3906, 0.7512, 0.4503, 0.7512, 0.4503, 0.7139, 0.3906, 0.7139, 0.2713, 0.9584, 0.2713, 0.9766, 0.331, 0.9766, 0.331, 0.9584, 0.3906, 0.8897, 0.4503, 0.8897, 0.4503, 0.8632, 0.3906, 0.8632, 0.4503, 0.7897, 0.51, 0.7897, 0.51, 0.7512, 0.4503, 0.7512, 0.835, 1.129, 0.8228, 1.117, 0.8395, 1.122, 0.4503, 0.9204, 0.51, 0.9204, 0.51, 0.8897, 0.4503, 0.8897, 0.4503, 0.8283, 0.51, 0.8283, 0.51, 0.7897, 0.4503, 0.7897, 0.4503, 0.7139, 0.4503, 0.6759, 0.51, 0.6759, 0.51, 0.7139, 0.4503, 0.9584, 0.51, 0.9584, 0.51, 0.9204, 0.4503, 0.9204, 0.4503, 0.8632, 0.51, 0.8632, 0.51, 0.8283, 0.4503, 0.8283, 0.4503, 0.7512, 0.51, 0.7512, 0.51, 0.7139, 0.4503, 0.7139, 0.03251, 0.9584, 0.03251, 0.9766, 0.09221, 0.9766, 0.09221, 0.9584, 0.4503, 0.8897, 0.51, 0.8897, 0.51, 0.8632, 0.4503, 0.8632, 0.51, 0.8897, 0.5697, 0.8897, 0.5697, 0.8632, 0.51, 0.8632, 0.51, 0.7897, 0.5697, 0.7897, 0.5697, 0.7512, 0.51, 0.7512, 0.8395, 1.122, 0.8228, 1.117, 0.8395, 1.113, 0.51, 0.9204, 0.5697, 0.9204, 0.5697, 0.8897, 0.51, 0.8897, 0.51, 0.8283, 0.5697, 0.8283, 0.5697, 0.7897, 0.51, 0.7897, 0.51, 0.7139, 0.51, 0.6759, 0.5697, 0.6759, 0.5697, 0.7139, 0.51, 0.9584, 0.5697, 0.9584, 0.5697, 0.9204, 0.51, 0.9204, 0.51, 0.8632, 0.5697, 0.8632, 0.5697, 0.8283, 0.51, 0.8283, 0.51, 0.7512, 0.5697, 0.7512, 0.5697, 0.7139, 0.51, 0.7139, 0.4503, 0.9584, 0.4503, 0.9766, 0.51, 0.9766, 0.51, 0.9584, 0.5697, 0.7512, 0.6294, 0.7512, 0.6294, 0.7139, 0.5697, 0.7139, 0.6294, 0.9584, 0.6294, 0.9766, 0.6891, 0.9766, 0.6891, 0.9584, 0.5697, 0.8897, 0.6294, 0.8897, 0.6294, 0.8632, 0.5697, 0.8632, 0.5697, 0.7897, 0.6294, 0.7897, 0.6294, 0.7512, 0.5697, 0.7512, 0.8395, 1.113, 0.8228, 1.117, 0.835, 1.105, 0.5697, 0.9204, 0.6294, 0.9204, 0.6294, 0.8897, 0.5697, 0.8897, 0.5697, 0.8283, 0.6294, 0.8283, 0.6294, 0.7897, 0.5697, 0.7897, 0.5697, 0.7139, 0.5697, 0.6759, 0.6294, 0.6759, 0.6294, 0.7139, 0.5697, 0.9584, 0.6294, 0.9584, 0.6294, 0.9204, 0.5697, 0.9204, 0.5697, 0.8632, 0.6294, 0.8632, 0.6294, 0.8283, 0.5697, 0.8283, 0.6294, 0.9584, 0.6891, 0.9584, 0.6891, 0.9204, 0.6294, 0.9204, 0.6294, 0.8632, 0.6891, 0.8632, 0.6891, 0.8283, 0.6294, 0.8283, 0.6294, 0.7512, 0.6891, 0.7512, 0.6891, 0.7139, 0.6294, 0.7139, 0.331, 0.9584, 0.331, 0.9766, 0.3906, 0.9766, 0.3906, 0.9584, 0.6294, 0.8897, 0.6891, 0.8897, 0.6891, 0.8632, 0.6294, 0.8632, 0.6294, 0.7897, 0.6891, 0.7897, 0.6891, 0.7512, 0.6294, 0.7512, 0.835, 1.105, 0.8228, 1.117, 0.8273, 1.101, 0.6294, 0.9204, 0.6891, 0.9204, 0.6891, 0.8897, 0.6294, 0.8897, 0.6294, 0.8283, 0.6891, 0.8283, 0.6891, 0.7897, 0.6294, 0.7897, 0.6294, 0.7139, 0.6294, 0.6759, 0.6891, 0.6759, 0.6891, 0.7139, 0.6891, 0.8283, 0.7488, 0.8283, 0.7488, 0.7897, 0.6891, 0.7897, 0.6891, 0.7139, 0.6891, 0.6759, 0.7488, 0.6759, 0.7488, 0.7139, 0.6891, 0.9584, 0.7488, 0.9584, 0.7488, 0.9204, 0.6891, 0.9204, 0.6891, 0.8632, 0.7488, 0.8632, 0.7488, 0.8283, 0.6891, 0.8283, 0.6891, 0.7512, 0.7488, 0.7512, 0.7488, 0.7139, 0.6891, 0.7139, 0.2116, 0.9584, 0.2116, 0.9766, 0.2713, 0.9766, 0.2713, 0.9584, 0.6891, 0.8897, 0.7488, 0.8897, 0.7488, 0.8632, 0.6891, 0.8632, 0.6891, 0.7897, 0.7488, 0.7897, 0.7488, 0.7512, 0.6891, 0.7512, 0.8273, 1.101, 0.8228, 1.117, 0.8184, 1.101, 0.6891, 0.9204, 0.7488, 0.9204, 0.7488, 0.8897, 0.6891, 0.8897, 0.818, 1.101, 0.8228, 1.117, 0.8103, 1.105, 0.03251, 0.9204, 0.09221, 0.9204, 0.09221, 0.8897, 0.03251, 0.8897, 0.03251, 0.8283, 0.09221, 0.8283, 0.09221, 0.7897, 0.03251, 0.7897, 0.03251, 0.7139, 0.03251, 0.6759, 0.09221, 0.6759, 0.09221, 0.7139, 0.03251, 0.9584, 0.09221, 0.9584, 0.09221, 0.9204, 0.03251, 0.9204, 0.03251, 0.8632, 0.09221, 0.8632, 0.09221, 0.8283, 0.03251, 0.8283, 0.03251, 0.7512, 0.09221, 0.7512, 0.09221, 0.7139, 0.03251, 0.7139, 0.3906, 0.9584, 0.3906, 0.9766, 0.4503, 0.9766, 0.4503, 0.9584, 0.03251, 0.8897, 0.09221, 0.8897, 0.09221, 0.8632, 0.03251, 0.8632, 0.03251, 0.7897, 0.09221, 0.7897, 0.09221, 0.7512, 0.03251, 0.7512, 0.09221, 0.7897, 0.1519, 0.7897, 0.1519, 0.7512, 0.09221, 0.7512, 0.8103, 1.105, 0.8228, 1.117, 0.806, 1.113, 0.09221, 0.9204, 0.1519, 0.9204, 0.1519, 0.8897, 0.09221, 0.8897, 0.09221, 0.8283, 0.1519, 0.8283, 0.1519, 0.7897, 0.09221, 0.7897, 0.09221, 0.7139, 0.09221, 0.6759, 0.1519, 0.6759, 0.1519, 0.7139, 0.09221, 0.9584, 0.1519, 0.9584, 0.1519, 0.9204, 0.09221, 0.9204, 0.09221, 0.8632, 0.1519, 0.8632, 0.1519, 0.8283, 0.09221, 0.8283, 0.09221, 0.7512, 0.1519, 0.7512, 0.1519, 0.7139, 0.09221, 0.7139, 0.51, 0.9584, 0.51, 0.9766, 0.5697, 0.9766, 0.5697, 0.9584, 0.09221, 0.8897, 0.1519, 0.8897, 0.1519, 0.8632, 0.09221, 0.8632, 0.09221, 0.9584, 0.09221, 0.9766, 0.1519, 0.9766, 0.1519, 0.9584, 0.1519, 0.8897, 0.2116, 0.8897, 0.2116, 0.8632, 0.1519, 0.8632, 0.1519, 0.7897, 0.2116, 0.7897, 0.2116, 0.7512, 0.1519, 0.7512, 0.806, 1.113, 0.8228, 1.117, 0.8061, 1.122, 0.1519, 0.9204, 0.2116, 0.9204, 0.2116, 0.8897, 0.1519, 0.8897, 0.1519, 0.8283, 0.2116, 0.8283, 0.2116, 0.7897, 0.1519, 0.7897, 0.1519, 0.7139, 0.1519, 0.6759, 0.2116, 0.6759, 0.2116, 0.7139, 0.1519, 0.9584, 0.2116, 0.9584, 0.2116, 0.9204, 0.1519, 0.9204, 0.1519, 0.8632, 0.2116, 0.8632, 0.2116, 0.8283, 0.1519, 0.8283, 0.1519, 0.7512, 0.2116, 0.7512, 0.2116, 0.7139, 0.1519, 0.7139, 0.2116, 0.8632, 0.2713, 0.8632, 0.2713, 0.8283, 0.2116, 0.8283, 0.2116, 0.7512, 0.2713, 0.7512, 0.2713, 0.7139, 0.2116, 0.7139, 0.1519, 0.9584, 0.1519, 0.9766, 0.2116, 0.9766, 0.2116, 0.9584, 0.2116, 0.8897, 0.2713, 0.8897, 0.2713, 0.8632, 0.2116, 0.8632, 0.2116, 0.7897, 0.2713, 0.7897, 0.2713, 0.7512, 0.2116, 0.7512, 0.8061, 1.122, 0.8228, 1.117, 0.8106, 1.13, 0.2116, 0.9204, 0.2713, 0.9204, 0.2713, 0.8897, 0.2116, 0.8897, 0.2116, 0.8283, 0.2713, 0.8283, 0.2713, 0.7897, 0.2116, 0.7897, 0.2116, 0.7139, 0.2116, 0.6759, 0.2713, 0.6759, 0.2713, 0.7139, 0.2116, 0.9584, 0.2713, 0.9584, 0.2713, 0.9204, 0.2116, 0.9204, 0.2713, 0.7139, 0.2713, 0.6759, 0.331, 0.6759, 0.331, 0.7139, 0.2713, 0.9584, 0.331, 0.9584, 0.331, 0.9204, 0.2713, 0.9204, 0.2713, 0.8632, 0.331, 0.8632, 0.331, 0.8283, 0.2713, 0.8283, 0.2713, 0.7512, 0.331, 0.7512, 0.331, 0.7139, 0.2713, 0.7139, 0.5697, 0.9584, 0.5697, 0.9766, 0.6294, 0.9766, 0.6294, 0.9584, 0.2713, 0.8897, 0.331, 0.8897, 0.331, 0.8632, 0.2713, 0.8632, 0.2713, 0.7897, 0.331, 0.7897, 0.331, 0.7512, 0.2713, 0.7512, 0.8106, 1.13, 0.8228, 1.117, 0.8184, 1.134, 0.2713, 0.9204, 0.331, 0.9204, 0.331, 0.8897, 0.2713, 0.8897, 0.2713, 0.8283, 0.331, 0.8283, 0.331, 0.7897, 0.2713, 0.7897, 0.331, 0.8283, 0.3906, 0.8283, 0.3906, 0.7897, 0.331, 0.7897, 0.331, 0.7139, 0.331, 0.6759, 0.3906, 0.6759, 0.3906, 0.7139, 0.331, 0.9584, 0.3906, 0.9584, 0.3906, 0.9204, 0.331, 0.9204, 0.331, 0.8632, 0.3906, 0.8632, 0.3906, 0.8283, 0.331, 0.8283, 0.331, 0.7512, 0.3906, 0.7512, 0.3906, 0.7139, 0.331, 0.7139, 0.6891, 0.9584, 0.6891, 0.9766, 0.7504, 0.9983, 0.7488, 0.9584, 0.331, 0.8897, 0.3906, 0.8897, 0.3906, 0.8632, 0.331, 0.8632, 0.331, 0.7897, 0.3906, 0.7897, 0.3906, 0.7512, 0.331, 0.7512, 0.8184, 1.134, 0.8228, 1.117, 0.8273, 1.134, 0.331, 0.9204, 0.3906, 0.9204, 0.3906, 0.8897, 0.331, 0.8897, 0.8386, 0.8345, 0.8386, 0.8676, 0.8516, 0.8676, 0.8516, 0.8345, 0.9035, 0.8345, 0.9035, 0.8676, 0.9165, 0.8676, 0.9165, 0.8345, 0.8126, 0.8345, 0.8126, 0.8676, 0.8256, 0.8676, 0.8256, 0.8345, 0.8776, 0.8345, 0.8776, 0.8676, 0.8905, 0.8676, 0.8905, 0.8345, 0.9425, 0.8345, 0.9425, 0.8676, 0.9555, 0.8676, 0.9555, 0.8345, 0.8516, 0.8345, 0.8516, 0.8676, 0.8646, 0.8676, 0.8646, 0.8345, 0.8905, 0.8345, 0.8905, 0.8676, 0.9035, 0.8676, 0.9035, 0.8345, 0.9165, 0.8345, 0.9165, 0.8676, 0.9295, 0.8676, 0.9295, 0.8345, 0.8256, 0.8345, 0.8256, 0.8676, 0.8386, 0.8676, 0.8386, 0.8345, 0.9555, 0.8345, 0.9555, 0.8676, 0.9684, 0.8676, 0.9684, 0.8345, 0.9295, 0.8345, 0.9295, 0.8676, 0.9425, 0.8676, 0.9425, 0.8345, 0.8646, 0.8345, 0.8646, 0.8676, 0.8776, 0.8676, 0.8776, 0.8345, 0.9341, 0.9468, 0.8921, 0.9355, 0.9235, 0.9656, 0.8496, 0.9473, 0.8921, 0.9355, 0.8496, 0.9248, 0.8804, 0.894, 0.8921, 0.9355, 0.9029, 0.894, 0.9337, 0.9248, 0.8921, 0.9355, 0.9341, 0.9468, 0.8613, 0.9663, 0.8921, 0.9355, 0.8496, 0.9473, 0.8609, 0.9053, 0.8921, 0.9355, 0.8804, 0.894, 0.9224, 0.9053, 0.8921, 0.9355, 0.9337, 0.9248, 0.8815, 0.9769, 0.8921, 0.9355, 0.8613, 0.9663, 0.9235, 0.9656, 0.8921, 0.9355, 0.9044, 0.9765, 0.8496, 0.9248, 0.8921, 0.9355, 0.8609, 0.9053, 0.9029, 0.894, 0.8921, 0.9355, 0.9224, 0.9053, 0.9044, 0.9765, 0.8921, 0.9355, 0.8815, 0.9769, 0.8646, 0.7842, 0.8646, 0.8029, 0.8776, 0.8029, 0.8776, 0.7842, 0.8646, 0.8029, 0.8646, 0.8345, 0.8776, 0.8345, 0.8776, 0.8029, 0.9295, 0.7842, 0.9295, 0.8029, 0.9425, 0.8029, 0.9425, 0.7842, 0.9295, 0.8029, 0.9295, 0.8345, 0.9425, 0.8345, 0.9425, 0.8029, 0.9555, 0.7842, 0.9555, 0.8029, 0.9684, 0.8029, 0.9684, 0.7842, 0.9555, 0.8029, 0.9555, 0.8345, 0.9684, 0.8345, 0.9684, 0.8029, 0.8256, 0.7842, 0.8256, 0.8029, 0.8386, 0.8029, 0.8386, 0.7842, 0.8256, 0.8029, 0.8256, 0.8345, 0.8386, 0.8345, 0.8386, 0.8029, 0.9165, 0.7842, 0.9165, 0.8029, 0.9295, 0.8029, 0.9295, 0.7842, 0.9165, 0.8029, 0.9165, 0.8345, 0.9295, 0.8345, 0.9295, 0.8029, 0.8905, 0.7842, 0.8905, 0.8029, 0.9035, 0.8029, 0.9035, 0.7842, 0.8905, 0.8029, 0.8905, 0.8345, 0.9035, 0.8345, 0.9035, 0.8029, 0.8516, 0.7842, 0.8516, 0.8029, 0.8646, 0.8029, 0.8646, 0.7842, 0.8516, 0.8029, 0.8516, 0.8345, 0.8646, 0.8345, 0.8646, 0.8029, 0.9425, 0.7842, 0.9425, 0.8029, 0.9555, 0.8029, 0.9555, 0.7842, 0.9425, 0.8029, 0.9425, 0.8345, 0.9555, 0.8345, 0.9555, 0.8029, 0.8776, 0.7842, 0.8776, 0.8029, 0.8905, 0.8029, 0.8905, 0.7842, 0.8776, 0.8029, 0.8776, 0.8345, 0.8905, 0.8345, 0.8905, 0.8029, 0.8126, 0.7842, 0.8126, 0.8029, 0.8256, 0.8029, 0.8256, 0.7842, 0.8126, 0.8029, 0.8126, 0.8345, 0.8256, 0.8345, 0.8256, 0.8029, 0.9035, 0.7842, 0.9035, 0.8029, 0.9165, 0.8029, 0.9165, 0.7842, 0.9035, 0.8029, 0.9035, 0.8345, 0.9165, 0.8345, 0.9165, 0.8029, 0.8386, 0.7842, 0.8386, 0.8029, 0.8516, 0.8029, 0.8516, 0.7842, 0.8386, 0.8029, 0.8386, 0.8345, 0.8516, 0.8345, 0.8516, 0.8029])
me_sphere.materials.append(mat_3____mat)
me_sphere.use_remesh_preserve_volume = False
me_sphere.use_remesh_preserve_attributes = False
me_sphere.use_mirror_vertex_groups = False
me_sphere.update()

# ---- objects
ob_light = bpy.data.objects.new('Light', light_light)
ob_camera = bpy.data.objects.new('Camera', cam_camera)
ob_sphere = bpy.data.objects.new('Sphere', me_sphere)

# ---- transforms, parenting, visibility, modifiers, constraints
ob_light.location = (4.076, 1.005, 5.904)
ob_light.rotation_euler = (0.6503, 0.05522, 1.866)
ob_light.lock_rotations_4d = False
ob_light.empty_display_type = 'ARROWS'
ob_light.color = (0.0, 0.0, 0.0, 0.0)
ob_light.lineart.crease_threshold = 0.0
ob_camera.location = (7.359, -6.926, 4.958)
ob_camera.rotation_euler = (1.109, 0.0, 0.8149)
ob_camera.lock_rotations_4d = False
ob_camera.empty_display_type = 'ARROWS'
ob_camera.color = (0.0, 0.0, 0.0, 0.0)
ob_camera.display_type = 'WIRE'
ob_camera.lineart.crease_threshold = 0.0
ob_sphere.location = (0.0, 0.0, 0.0)
ob_sphere.lineart.crease_threshold = 0.0

# ---- collection membership
col_collection.objects.link(ob_light)
col_collection.objects.link(ob_camera)
col_collection.objects.link(ob_sphere)

# ---- scene / render settings (as saved in the file)
scene.camera = ob_camera
scene.frame_start = 1; scene.frame_end = 250; scene.frame_set(0)
scene.render.engine = 'BLENDER_EEVEE_NEXT'
scene.cycles.use_denoising = False
scene.cycles.samples = 128
scene.cycles.sampling_pattern = 'TABULATED_SOBOL'
scene.cycles.use_adaptive_sampling = False
scene.cycles.use_light_tree = False
scene.view_settings.view_transform = 'Filmic'
bpy.context.view_layer.update()
